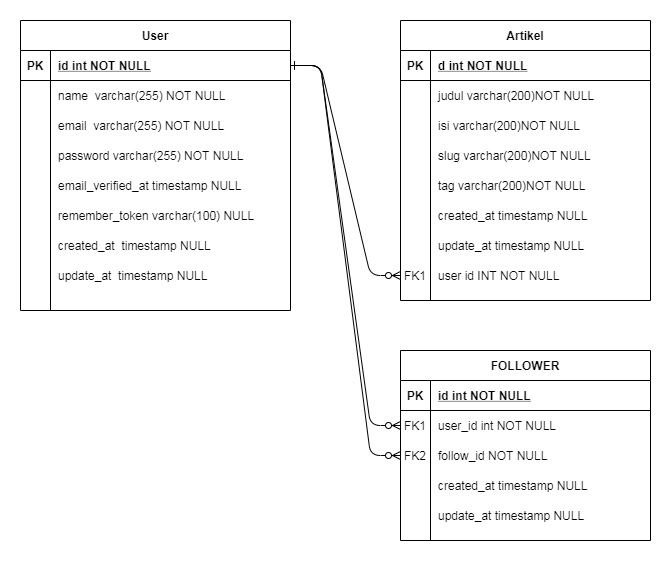

The diagram above was exported from draw.io. Its source (the exported page's mxGraphModel, read from the mxfile embedded in the PNG):
<mxGraphModel dx="868" dy="401" grid="1" gridSize="10" guides="1" tooltips="1" connect="1" arrows="1" fold="1" page="1" pageScale="1" pageWidth="850" pageHeight="1100" math="0" shadow="0" extFonts="Permanent Marker^https://fonts.googleapis.com/css?family=Permanent+Marker">
  <root>
    <mxCell id="0" />
    <mxCell id="1" parent="0" />
    <mxCell id="C-vyLk0tnHw3VtMMgP7b-1" value="" style="edgeStyle=entityRelationEdgeStyle;endArrow=ERzeroToMany;startArrow=ERone;endFill=1;startFill=0;entryX=0;entryY=0.5;entryDx=0;entryDy=0;" parent="1" source="C-vyLk0tnHw3VtMMgP7b-24" target="Yv3AyUf5vPilFvXPHjM4-121" edge="1">
      <mxGeometry width="100" height="100" relative="1" as="geometry">
        <mxPoint x="340" y="720" as="sourcePoint" />
        <mxPoint x="440" y="380" as="targetPoint" />
      </mxGeometry>
    </mxCell>
    <mxCell id="C-vyLk0tnHw3VtMMgP7b-12" value="" style="edgeStyle=entityRelationEdgeStyle;endArrow=ERzeroToMany;startArrow=ERone;endFill=1;startFill=0;exitX=1;exitY=0.5;exitDx=0;exitDy=0;" parent="1" source="C-vyLk0tnHw3VtMMgP7b-24" target="C-vyLk0tnHw3VtMMgP7b-17" edge="1">
      <mxGeometry width="100" height="100" relative="1" as="geometry">
        <mxPoint x="400" y="180" as="sourcePoint" />
        <mxPoint x="460" y="205" as="targetPoint" />
      </mxGeometry>
    </mxCell>
    <mxCell id="C-vyLk0tnHw3VtMMgP7b-2" value="Artikel" style="shape=table;startSize=30;container=1;collapsible=1;childLayout=tableLayout;fixedRows=1;rowLines=0;fontStyle=1;align=center;resizeLast=1;" parent="1" vertex="1">
      <mxGeometry x="450" y="120" width="250" height="280" as="geometry" />
    </mxCell>
    <mxCell id="C-vyLk0tnHw3VtMMgP7b-3" value="" style="shape=partialRectangle;collapsible=0;dropTarget=0;pointerEvents=0;fillColor=none;points=[[0,0.5],[1,0.5]];portConstraint=eastwest;top=0;left=0;right=0;bottom=1;" parent="C-vyLk0tnHw3VtMMgP7b-2" vertex="1">
      <mxGeometry y="30" width="250" height="30" as="geometry" />
    </mxCell>
    <mxCell id="C-vyLk0tnHw3VtMMgP7b-4" value="PK" style="shape=partialRectangle;overflow=hidden;connectable=0;fillColor=none;top=0;left=0;bottom=0;right=0;fontStyle=1;" parent="C-vyLk0tnHw3VtMMgP7b-3" vertex="1">
      <mxGeometry width="30" height="30" as="geometry" />
    </mxCell>
    <mxCell id="C-vyLk0tnHw3VtMMgP7b-5" value="d int NOT NULL " style="shape=partialRectangle;overflow=hidden;connectable=0;fillColor=none;top=0;left=0;bottom=0;right=0;align=left;spacingLeft=6;fontStyle=5;" parent="C-vyLk0tnHw3VtMMgP7b-3" vertex="1">
      <mxGeometry x="30" width="220" height="30" as="geometry" />
    </mxCell>
    <mxCell id="C-vyLk0tnHw3VtMMgP7b-6" value="" style="shape=partialRectangle;collapsible=0;dropTarget=0;pointerEvents=0;fillColor=none;points=[[0,0.5],[1,0.5]];portConstraint=eastwest;top=0;left=0;right=0;bottom=0;" parent="C-vyLk0tnHw3VtMMgP7b-2" vertex="1">
      <mxGeometry y="60" width="250" height="30" as="geometry" />
    </mxCell>
    <mxCell id="C-vyLk0tnHw3VtMMgP7b-7" value="" style="shape=partialRectangle;overflow=hidden;connectable=0;fillColor=none;top=0;left=0;bottom=0;right=0;" parent="C-vyLk0tnHw3VtMMgP7b-6" vertex="1">
      <mxGeometry width="30" height="30" as="geometry" />
    </mxCell>
    <mxCell id="C-vyLk0tnHw3VtMMgP7b-8" value="judul varchar(200)NOT NULL" style="shape=partialRectangle;overflow=hidden;connectable=0;fillColor=none;top=0;left=0;bottom=0;right=0;align=left;spacingLeft=6;" parent="C-vyLk0tnHw3VtMMgP7b-6" vertex="1">
      <mxGeometry x="30" width="220" height="30" as="geometry" />
    </mxCell>
    <mxCell id="C-vyLk0tnHw3VtMMgP7b-9" value="" style="shape=partialRectangle;collapsible=0;dropTarget=0;pointerEvents=0;fillColor=none;points=[[0,0.5],[1,0.5]];portConstraint=eastwest;top=0;left=0;right=0;bottom=0;" parent="C-vyLk0tnHw3VtMMgP7b-2" vertex="1">
      <mxGeometry y="90" width="250" height="30" as="geometry" />
    </mxCell>
    <mxCell id="C-vyLk0tnHw3VtMMgP7b-10" value="" style="shape=partialRectangle;overflow=hidden;connectable=0;fillColor=none;top=0;left=0;bottom=0;right=0;" parent="C-vyLk0tnHw3VtMMgP7b-9" vertex="1">
      <mxGeometry width="30" height="30" as="geometry" />
    </mxCell>
    <mxCell id="C-vyLk0tnHw3VtMMgP7b-11" value="isi varchar(200)NOT NULL" style="shape=partialRectangle;overflow=hidden;connectable=0;fillColor=none;top=0;left=0;bottom=0;right=0;align=left;spacingLeft=6;" parent="C-vyLk0tnHw3VtMMgP7b-9" vertex="1">
      <mxGeometry x="30" width="220" height="30" as="geometry" />
    </mxCell>
    <mxCell id="Yv3AyUf5vPilFvXPHjM4-34" value="" style="shape=partialRectangle;collapsible=0;dropTarget=0;pointerEvents=0;fillColor=none;points=[[0,0.5],[1,0.5]];portConstraint=eastwest;top=0;left=0;right=0;bottom=0;" vertex="1" parent="C-vyLk0tnHw3VtMMgP7b-2">
      <mxGeometry y="120" width="250" height="30" as="geometry" />
    </mxCell>
    <mxCell id="Yv3AyUf5vPilFvXPHjM4-35" value="" style="shape=partialRectangle;overflow=hidden;connectable=0;fillColor=none;top=0;left=0;bottom=0;right=0;" vertex="1" parent="Yv3AyUf5vPilFvXPHjM4-34">
      <mxGeometry width="30" height="30" as="geometry" />
    </mxCell>
    <mxCell id="Yv3AyUf5vPilFvXPHjM4-36" value="slug varchar(200)NOT NULL" style="shape=partialRectangle;overflow=hidden;connectable=0;fillColor=none;top=0;left=0;bottom=0;right=0;align=left;spacingLeft=6;" vertex="1" parent="Yv3AyUf5vPilFvXPHjM4-34">
      <mxGeometry x="30" width="220" height="30" as="geometry" />
    </mxCell>
    <mxCell id="Yv3AyUf5vPilFvXPHjM4-37" value="" style="shape=partialRectangle;collapsible=0;dropTarget=0;pointerEvents=0;fillColor=none;points=[[0,0.5],[1,0.5]];portConstraint=eastwest;top=0;left=0;right=0;bottom=0;" vertex="1" parent="C-vyLk0tnHw3VtMMgP7b-2">
      <mxGeometry y="150" width="250" height="30" as="geometry" />
    </mxCell>
    <mxCell id="Yv3AyUf5vPilFvXPHjM4-38" value="" style="shape=partialRectangle;overflow=hidden;connectable=0;fillColor=none;top=0;left=0;bottom=0;right=0;" vertex="1" parent="Yv3AyUf5vPilFvXPHjM4-37">
      <mxGeometry width="30" height="30" as="geometry" />
    </mxCell>
    <mxCell id="Yv3AyUf5vPilFvXPHjM4-39" value="tag varchar(200)NOT NULL" style="shape=partialRectangle;overflow=hidden;connectable=0;fillColor=none;top=0;left=0;bottom=0;right=0;align=left;spacingLeft=6;" vertex="1" parent="Yv3AyUf5vPilFvXPHjM4-37">
      <mxGeometry x="30" width="220" height="30" as="geometry" />
    </mxCell>
    <mxCell id="Yv3AyUf5vPilFvXPHjM4-109" value="" style="shape=partialRectangle;collapsible=0;dropTarget=0;pointerEvents=0;fillColor=none;points=[[0,0.5],[1,0.5]];portConstraint=eastwest;top=0;left=0;right=0;bottom=0;" vertex="1" parent="C-vyLk0tnHw3VtMMgP7b-2">
      <mxGeometry y="180" width="250" height="30" as="geometry" />
    </mxCell>
    <mxCell id="Yv3AyUf5vPilFvXPHjM4-110" value="" style="shape=partialRectangle;overflow=hidden;connectable=0;fillColor=none;top=0;left=0;bottom=0;right=0;" vertex="1" parent="Yv3AyUf5vPilFvXPHjM4-109">
      <mxGeometry width="30" height="30" as="geometry" />
    </mxCell>
    <mxCell id="Yv3AyUf5vPilFvXPHjM4-111" value="created_at timestamp NULL" style="shape=partialRectangle;overflow=hidden;connectable=0;fillColor=none;top=0;left=0;bottom=0;right=0;align=left;spacingLeft=6;" vertex="1" parent="Yv3AyUf5vPilFvXPHjM4-109">
      <mxGeometry x="30" width="220" height="30" as="geometry" />
    </mxCell>
    <mxCell id="Yv3AyUf5vPilFvXPHjM4-112" value="" style="shape=partialRectangle;collapsible=0;dropTarget=0;pointerEvents=0;fillColor=none;points=[[0,0.5],[1,0.5]];portConstraint=eastwest;top=0;left=0;right=0;bottom=0;" vertex="1" parent="C-vyLk0tnHw3VtMMgP7b-2">
      <mxGeometry y="210" width="250" height="30" as="geometry" />
    </mxCell>
    <mxCell id="Yv3AyUf5vPilFvXPHjM4-113" value="" style="shape=partialRectangle;overflow=hidden;connectable=0;fillColor=none;top=0;left=0;bottom=0;right=0;" vertex="1" parent="Yv3AyUf5vPilFvXPHjM4-112">
      <mxGeometry width="30" height="30" as="geometry" />
    </mxCell>
    <mxCell id="Yv3AyUf5vPilFvXPHjM4-114" value="update_at timestamp NULL" style="shape=partialRectangle;overflow=hidden;connectable=0;fillColor=none;top=0;left=0;bottom=0;right=0;align=left;spacingLeft=6;" vertex="1" parent="Yv3AyUf5vPilFvXPHjM4-112">
      <mxGeometry x="30" width="220" height="30" as="geometry" />
    </mxCell>
    <mxCell id="Yv3AyUf5vPilFvXPHjM4-121" value="" style="shape=partialRectangle;collapsible=0;dropTarget=0;pointerEvents=0;fillColor=none;points=[[0,0.5],[1,0.5]];portConstraint=eastwest;top=0;left=0;right=0;bottom=0;" vertex="1" parent="C-vyLk0tnHw3VtMMgP7b-2">
      <mxGeometry y="240" width="250" height="30" as="geometry" />
    </mxCell>
    <mxCell id="Yv3AyUf5vPilFvXPHjM4-122" value="FK1" style="shape=partialRectangle;overflow=hidden;connectable=0;fillColor=none;top=0;left=0;bottom=0;right=0;" vertex="1" parent="Yv3AyUf5vPilFvXPHjM4-121">
      <mxGeometry width="30" height="30" as="geometry" />
    </mxCell>
    <mxCell id="Yv3AyUf5vPilFvXPHjM4-123" value="user id INT NOT NULL" style="shape=partialRectangle;overflow=hidden;connectable=0;fillColor=none;top=0;left=0;bottom=0;right=0;align=left;spacingLeft=6;" vertex="1" parent="Yv3AyUf5vPilFvXPHjM4-121">
      <mxGeometry x="30" width="220" height="30" as="geometry" />
    </mxCell>
    <mxCell id="C-vyLk0tnHw3VtMMgP7b-23" value="User" style="shape=table;startSize=30;container=1;collapsible=1;childLayout=tableLayout;fixedRows=1;rowLines=0;fontStyle=1;align=center;resizeLast=1;" parent="1" vertex="1">
      <mxGeometry x="70" y="120" width="270" height="290" as="geometry" />
    </mxCell>
    <mxCell id="C-vyLk0tnHw3VtMMgP7b-24" value="" style="shape=partialRectangle;collapsible=0;dropTarget=0;pointerEvents=0;fillColor=none;points=[[0,0.5],[1,0.5]];portConstraint=eastwest;top=0;left=0;right=0;bottom=1;" parent="C-vyLk0tnHw3VtMMgP7b-23" vertex="1">
      <mxGeometry y="30" width="270" height="30" as="geometry" />
    </mxCell>
    <mxCell id="C-vyLk0tnHw3VtMMgP7b-25" value="PK" style="shape=partialRectangle;overflow=hidden;connectable=0;fillColor=none;top=0;left=0;bottom=0;right=0;fontStyle=1;" parent="C-vyLk0tnHw3VtMMgP7b-24" vertex="1">
      <mxGeometry width="30" height="30" as="geometry" />
    </mxCell>
    <mxCell id="C-vyLk0tnHw3VtMMgP7b-26" value="id int NOT NULL " style="shape=partialRectangle;overflow=hidden;connectable=0;fillColor=none;top=0;left=0;bottom=0;right=0;align=left;spacingLeft=6;fontStyle=5;" parent="C-vyLk0tnHw3VtMMgP7b-24" vertex="1">
      <mxGeometry x="30" width="240" height="30" as="geometry" />
    </mxCell>
    <mxCell id="C-vyLk0tnHw3VtMMgP7b-27" value="" style="shape=partialRectangle;collapsible=0;dropTarget=0;pointerEvents=0;fillColor=none;points=[[0,0.5],[1,0.5]];portConstraint=eastwest;top=0;left=0;right=0;bottom=0;" parent="C-vyLk0tnHw3VtMMgP7b-23" vertex="1">
      <mxGeometry y="60" width="270" height="30" as="geometry" />
    </mxCell>
    <mxCell id="C-vyLk0tnHw3VtMMgP7b-28" value="" style="shape=partialRectangle;overflow=hidden;connectable=0;fillColor=none;top=0;left=0;bottom=0;right=0;" parent="C-vyLk0tnHw3VtMMgP7b-27" vertex="1">
      <mxGeometry width="30" height="30" as="geometry" />
    </mxCell>
    <mxCell id="C-vyLk0tnHw3VtMMgP7b-29" value="name  varchar(255) NOT NULL" style="shape=partialRectangle;overflow=hidden;connectable=0;fillColor=none;top=0;left=0;bottom=0;right=0;align=left;spacingLeft=6;" parent="C-vyLk0tnHw3VtMMgP7b-27" vertex="1">
      <mxGeometry x="30" width="240" height="30" as="geometry" />
    </mxCell>
    <mxCell id="Yv3AyUf5vPilFvXPHjM4-8" value="" style="shape=partialRectangle;collapsible=0;dropTarget=0;pointerEvents=0;fillColor=none;points=[[0,0.5],[1,0.5]];portConstraint=eastwest;top=0;left=0;right=0;bottom=0;" vertex="1" parent="C-vyLk0tnHw3VtMMgP7b-23">
      <mxGeometry y="90" width="270" height="30" as="geometry" />
    </mxCell>
    <mxCell id="Yv3AyUf5vPilFvXPHjM4-9" value="" style="shape=partialRectangle;overflow=hidden;connectable=0;fillColor=none;top=0;left=0;bottom=0;right=0;" vertex="1" parent="Yv3AyUf5vPilFvXPHjM4-8">
      <mxGeometry width="30" height="30" as="geometry" />
    </mxCell>
    <mxCell id="Yv3AyUf5vPilFvXPHjM4-10" value="email  varchar(255) NOT NULL" style="shape=partialRectangle;overflow=hidden;connectable=0;fillColor=none;top=0;left=0;bottom=0;right=0;align=left;spacingLeft=6;" vertex="1" parent="Yv3AyUf5vPilFvXPHjM4-8">
      <mxGeometry x="30" width="240" height="30" as="geometry" />
    </mxCell>
    <mxCell id="Yv3AyUf5vPilFvXPHjM4-21" value="" style="shape=partialRectangle;collapsible=0;dropTarget=0;pointerEvents=0;fillColor=none;points=[[0,0.5],[1,0.5]];portConstraint=eastwest;top=0;left=0;right=0;bottom=0;" vertex="1" parent="C-vyLk0tnHw3VtMMgP7b-23">
      <mxGeometry y="120" width="270" height="30" as="geometry" />
    </mxCell>
    <mxCell id="Yv3AyUf5vPilFvXPHjM4-22" value="" style="shape=partialRectangle;overflow=hidden;connectable=0;fillColor=none;top=0;left=0;bottom=0;right=0;" vertex="1" parent="Yv3AyUf5vPilFvXPHjM4-21">
      <mxGeometry width="30" height="30" as="geometry" />
    </mxCell>
    <mxCell id="Yv3AyUf5vPilFvXPHjM4-23" value="password varchar(255) NOT NULL" style="shape=partialRectangle;overflow=hidden;connectable=0;fillColor=none;top=0;left=0;bottom=0;right=0;align=left;spacingLeft=6;" vertex="1" parent="Yv3AyUf5vPilFvXPHjM4-21">
      <mxGeometry x="30" width="240" height="30" as="geometry" />
    </mxCell>
    <mxCell id="Yv3AyUf5vPilFvXPHjM4-40" value="" style="shape=partialRectangle;collapsible=0;dropTarget=0;pointerEvents=0;fillColor=none;points=[[0,0.5],[1,0.5]];portConstraint=eastwest;top=0;left=0;right=0;bottom=0;" vertex="1" parent="C-vyLk0tnHw3VtMMgP7b-23">
      <mxGeometry y="150" width="270" height="30" as="geometry" />
    </mxCell>
    <mxCell id="Yv3AyUf5vPilFvXPHjM4-41" value="" style="shape=partialRectangle;overflow=hidden;connectable=0;fillColor=none;top=0;left=0;bottom=0;right=0;" vertex="1" parent="Yv3AyUf5vPilFvXPHjM4-40">
      <mxGeometry width="30" height="30" as="geometry" />
    </mxCell>
    <mxCell id="Yv3AyUf5vPilFvXPHjM4-42" value="email_verified_at timestamp NULL" style="shape=partialRectangle;overflow=hidden;connectable=0;fillColor=none;top=0;left=0;bottom=0;right=0;align=left;spacingLeft=6;" vertex="1" parent="Yv3AyUf5vPilFvXPHjM4-40">
      <mxGeometry x="30" width="240" height="30" as="geometry" />
    </mxCell>
    <mxCell id="Yv3AyUf5vPilFvXPHjM4-43" value="" style="shape=partialRectangle;collapsible=0;dropTarget=0;pointerEvents=0;fillColor=none;points=[[0,0.5],[1,0.5]];portConstraint=eastwest;top=0;left=0;right=0;bottom=0;" vertex="1" parent="C-vyLk0tnHw3VtMMgP7b-23">
      <mxGeometry y="180" width="270" height="30" as="geometry" />
    </mxCell>
    <mxCell id="Yv3AyUf5vPilFvXPHjM4-44" value="" style="shape=partialRectangle;overflow=hidden;connectable=0;fillColor=none;top=0;left=0;bottom=0;right=0;" vertex="1" parent="Yv3AyUf5vPilFvXPHjM4-43">
      <mxGeometry width="30" height="30" as="geometry" />
    </mxCell>
    <mxCell id="Yv3AyUf5vPilFvXPHjM4-45" value="remember_token varchar(100) NULL" style="shape=partialRectangle;overflow=hidden;connectable=0;fillColor=none;top=0;left=0;bottom=0;right=0;align=left;spacingLeft=6;" vertex="1" parent="Yv3AyUf5vPilFvXPHjM4-43">
      <mxGeometry x="30" width="240" height="30" as="geometry" />
    </mxCell>
    <mxCell id="Yv3AyUf5vPilFvXPHjM4-103" value="" style="shape=partialRectangle;collapsible=0;dropTarget=0;pointerEvents=0;fillColor=none;points=[[0,0.5],[1,0.5]];portConstraint=eastwest;top=0;left=0;right=0;bottom=0;" vertex="1" parent="C-vyLk0tnHw3VtMMgP7b-23">
      <mxGeometry y="210" width="270" height="30" as="geometry" />
    </mxCell>
    <mxCell id="Yv3AyUf5vPilFvXPHjM4-104" value="" style="shape=partialRectangle;overflow=hidden;connectable=0;fillColor=none;top=0;left=0;bottom=0;right=0;" vertex="1" parent="Yv3AyUf5vPilFvXPHjM4-103">
      <mxGeometry width="30" height="30" as="geometry" />
    </mxCell>
    <mxCell id="Yv3AyUf5vPilFvXPHjM4-105" value="created_at  timestamp NULL" style="shape=partialRectangle;overflow=hidden;connectable=0;fillColor=none;top=0;left=0;bottom=0;right=0;align=left;spacingLeft=6;" vertex="1" parent="Yv3AyUf5vPilFvXPHjM4-103">
      <mxGeometry x="30" width="240" height="30" as="geometry" />
    </mxCell>
    <mxCell id="Yv3AyUf5vPilFvXPHjM4-106" value="" style="shape=partialRectangle;collapsible=0;dropTarget=0;pointerEvents=0;fillColor=none;points=[[0,0.5],[1,0.5]];portConstraint=eastwest;top=0;left=0;right=0;bottom=0;" vertex="1" parent="C-vyLk0tnHw3VtMMgP7b-23">
      <mxGeometry y="240" width="270" height="30" as="geometry" />
    </mxCell>
    <mxCell id="Yv3AyUf5vPilFvXPHjM4-107" value="" style="shape=partialRectangle;overflow=hidden;connectable=0;fillColor=none;top=0;left=0;bottom=0;right=0;" vertex="1" parent="Yv3AyUf5vPilFvXPHjM4-106">
      <mxGeometry width="30" height="30" as="geometry" />
    </mxCell>
    <mxCell id="Yv3AyUf5vPilFvXPHjM4-108" value="update_at  timestamp NULL" style="shape=partialRectangle;overflow=hidden;connectable=0;fillColor=none;top=0;left=0;bottom=0;right=0;align=left;spacingLeft=6;" vertex="1" parent="Yv3AyUf5vPilFvXPHjM4-106">
      <mxGeometry x="30" width="240" height="30" as="geometry" />
    </mxCell>
    <mxCell id="C-vyLk0tnHw3VtMMgP7b-13" value="FOLLOWER" style="shape=table;startSize=30;container=1;collapsible=1;childLayout=tableLayout;fixedRows=1;rowLines=0;fontStyle=1;align=center;resizeLast=1;" parent="1" vertex="1">
      <mxGeometry x="450" y="450" width="250" height="190" as="geometry" />
    </mxCell>
    <mxCell id="C-vyLk0tnHw3VtMMgP7b-14" value="" style="shape=partialRectangle;collapsible=0;dropTarget=0;pointerEvents=0;fillColor=none;points=[[0,0.5],[1,0.5]];portConstraint=eastwest;top=0;left=0;right=0;bottom=1;" parent="C-vyLk0tnHw3VtMMgP7b-13" vertex="1">
      <mxGeometry y="30" width="250" height="30" as="geometry" />
    </mxCell>
    <mxCell id="C-vyLk0tnHw3VtMMgP7b-15" value="PK" style="shape=partialRectangle;overflow=hidden;connectable=0;fillColor=none;top=0;left=0;bottom=0;right=0;fontStyle=1;" parent="C-vyLk0tnHw3VtMMgP7b-14" vertex="1">
      <mxGeometry width="30" height="30" as="geometry" />
    </mxCell>
    <mxCell id="C-vyLk0tnHw3VtMMgP7b-16" value="id int NOT NULL " style="shape=partialRectangle;overflow=hidden;connectable=0;fillColor=none;top=0;left=0;bottom=0;right=0;align=left;spacingLeft=6;fontStyle=5;" parent="C-vyLk0tnHw3VtMMgP7b-14" vertex="1">
      <mxGeometry x="30" width="220" height="30" as="geometry" />
    </mxCell>
    <mxCell id="C-vyLk0tnHw3VtMMgP7b-17" value="" style="shape=partialRectangle;collapsible=0;dropTarget=0;pointerEvents=0;fillColor=none;points=[[0,0.5],[1,0.5]];portConstraint=eastwest;top=0;left=0;right=0;bottom=0;" parent="C-vyLk0tnHw3VtMMgP7b-13" vertex="1">
      <mxGeometry y="60" width="250" height="30" as="geometry" />
    </mxCell>
    <mxCell id="C-vyLk0tnHw3VtMMgP7b-18" value="FK1" style="shape=partialRectangle;overflow=hidden;connectable=0;fillColor=none;top=0;left=0;bottom=0;right=0;" parent="C-vyLk0tnHw3VtMMgP7b-17" vertex="1">
      <mxGeometry width="30" height="30" as="geometry" />
    </mxCell>
    <mxCell id="C-vyLk0tnHw3VtMMgP7b-19" value="user_id int NOT NULL" style="shape=partialRectangle;overflow=hidden;connectable=0;fillColor=none;top=0;left=0;bottom=0;right=0;align=left;spacingLeft=6;" parent="C-vyLk0tnHw3VtMMgP7b-17" vertex="1">
      <mxGeometry x="30" width="220" height="30" as="geometry" />
    </mxCell>
    <mxCell id="C-vyLk0tnHw3VtMMgP7b-20" value="" style="shape=partialRectangle;collapsible=0;dropTarget=0;pointerEvents=0;fillColor=none;points=[[0,0.5],[1,0.5]];portConstraint=eastwest;top=0;left=0;right=0;bottom=0;" parent="C-vyLk0tnHw3VtMMgP7b-13" vertex="1">
      <mxGeometry y="90" width="250" height="30" as="geometry" />
    </mxCell>
    <mxCell id="C-vyLk0tnHw3VtMMgP7b-21" value="FK2" style="shape=partialRectangle;overflow=hidden;connectable=0;fillColor=none;top=0;left=0;bottom=0;right=0;" parent="C-vyLk0tnHw3VtMMgP7b-20" vertex="1">
      <mxGeometry width="30" height="30" as="geometry" />
    </mxCell>
    <mxCell id="C-vyLk0tnHw3VtMMgP7b-22" value="follow_id NOT NULL" style="shape=partialRectangle;overflow=hidden;connectable=0;fillColor=none;top=0;left=0;bottom=0;right=0;align=left;spacingLeft=6;" parent="C-vyLk0tnHw3VtMMgP7b-20" vertex="1">
      <mxGeometry x="30" width="220" height="30" as="geometry" />
    </mxCell>
    <mxCell id="Yv3AyUf5vPilFvXPHjM4-115" value="" style="shape=partialRectangle;collapsible=0;dropTarget=0;pointerEvents=0;fillColor=none;points=[[0,0.5],[1,0.5]];portConstraint=eastwest;top=0;left=0;right=0;bottom=0;" vertex="1" parent="C-vyLk0tnHw3VtMMgP7b-13">
      <mxGeometry y="120" width="250" height="30" as="geometry" />
    </mxCell>
    <mxCell id="Yv3AyUf5vPilFvXPHjM4-116" value="" style="shape=partialRectangle;overflow=hidden;connectable=0;fillColor=none;top=0;left=0;bottom=0;right=0;" vertex="1" parent="Yv3AyUf5vPilFvXPHjM4-115">
      <mxGeometry width="30" height="30" as="geometry" />
    </mxCell>
    <mxCell id="Yv3AyUf5vPilFvXPHjM4-117" value="created_at timestamp NULL" style="shape=partialRectangle;overflow=hidden;connectable=0;fillColor=none;top=0;left=0;bottom=0;right=0;align=left;spacingLeft=6;" vertex="1" parent="Yv3AyUf5vPilFvXPHjM4-115">
      <mxGeometry x="30" width="220" height="30" as="geometry" />
    </mxCell>
    <mxCell id="Yv3AyUf5vPilFvXPHjM4-118" value="" style="shape=partialRectangle;collapsible=0;dropTarget=0;pointerEvents=0;fillColor=none;points=[[0,0.5],[1,0.5]];portConstraint=eastwest;top=0;left=0;right=0;bottom=0;" vertex="1" parent="C-vyLk0tnHw3VtMMgP7b-13">
      <mxGeometry y="150" width="250" height="30" as="geometry" />
    </mxCell>
    <mxCell id="Yv3AyUf5vPilFvXPHjM4-119" value="" style="shape=partialRectangle;overflow=hidden;connectable=0;fillColor=none;top=0;left=0;bottom=0;right=0;" vertex="1" parent="Yv3AyUf5vPilFvXPHjM4-118">
      <mxGeometry width="30" height="30" as="geometry" />
    </mxCell>
    <mxCell id="Yv3AyUf5vPilFvXPHjM4-120" value="update_at timestamp NULL" style="shape=partialRectangle;overflow=hidden;connectable=0;fillColor=none;top=0;left=0;bottom=0;right=0;align=left;spacingLeft=6;" vertex="1" parent="Yv3AyUf5vPilFvXPHjM4-118">
      <mxGeometry x="30" width="220" height="30" as="geometry" />
    </mxCell>
    <mxCell id="Yv3AyUf5vPilFvXPHjM4-125" value="" style="edgeStyle=entityRelationEdgeStyle;endArrow=ERzeroToMany;startArrow=ERone;endFill=1;startFill=0;exitX=1;exitY=0.5;exitDx=0;exitDy=0;entryX=0;entryY=0.5;entryDx=0;entryDy=0;" edge="1" parent="1" source="C-vyLk0tnHw3VtMMgP7b-24" target="C-vyLk0tnHw3VtMMgP7b-20">
      <mxGeometry width="100" height="100" relative="1" as="geometry">
        <mxPoint x="350" y="175" as="sourcePoint" />
        <mxPoint x="460" y="535" as="targetPoint" />
      </mxGeometry>
    </mxCell>
  </root>
</mxGraphModel>